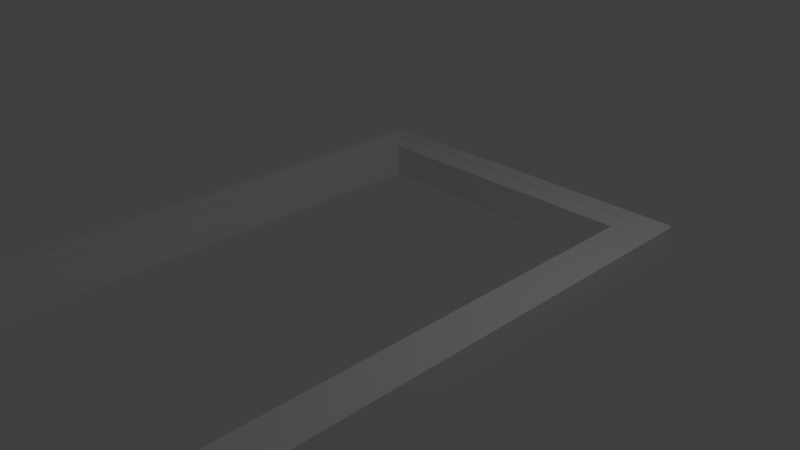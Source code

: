 # Source: door.blend  (saved by Blender 2.73.0; exported with 4.5.12 LTS)
import bpy
from mathutils import Matrix  # noqa: F401  (used for matrix-valued properties, if any)

bpy.ops.wm.read_factory_settings(use_empty=True)
scene = bpy.context.scene
scene.name = 'Scene'

# ---- collections
col_collection_1 = bpy.data.collections.new('Collection 1'); scene.collection.children.link(col_collection_1)

# ---- materials (node trees are filled in below, after node groups)
mat_material = bpy.data.materials.new('Material')
mat_material.alpha_threshold = 0.0
mat_material.use_transparent_shadow = False
mat_material.roughness = 0.5
mat_material.line_color = (0.0, 0.0, 0.0, 1.0)

# ---- material node trees

# ---- world
world_world = bpy.data.worlds.new('World'); scene.world = world_world
world_world.color = (0.05088, 0.05088, 0.05088)
world_world.use_sun_shadow = False
world_world.sun_shadow_jitter_overblur = 0.0
world_world.cycles.sampling_method = 'MANUAL'
world_world.cycles.sample_map_resolution = 256

# ---- cameras
cam_camera = bpy.data.cameras.new('Camera')
cam_camera.clip_end = 100.0
cam_camera.lens = 35.0
cam_camera.sensor_width = 32.0
cam_camera.sensor_height = 18.0
cam_camera.ortho_scale = 7.314
cam_camera.dof.focus_distance = 0.0
cam_camera.dof.aperture_fstop = 128.0

# ---- lights
light_lamp = bpy.data.lights.new('Lamp', 'POINT')
light_lamp.transmission_factor = 0.0
light_lamp.cutoff_distance = 30.0
light_lamp.energy = 100.0
light_lamp.shadow_buffer_clip_start = 1.001
light_lamp.shadow_soft_size = 0.1
light_lamp.shadow_maximum_resolution = 0.006
light_lamp.use_absolute_resolution = True
light_lamp.cycles.use_multiple_importance_sampling = False

# ---- meshes
me_cube = bpy.data.meshes.new('Cube')
me_cube.from_pydata([(-1.76, 1.038, -0.3766), (24.71, 1.033, -0.3766), (24.7, 0.9829, -0.3766), (-1.764, 0.9878, -0.3766), (-1.76, 1.038, 1.069), (24.71, 1.033, 1.069), (24.7, 0.9829, 1.069), (-1.764, 0.9878, 1.069), (23.96, 0.9981, -0.9219), (23.96, -1.002, -0.9219), (21.96, -1.002, -0.9219), (21.96, 0.9981, -0.9219), (23.96, 0.9981, 1.078), (23.96, -1.002, 1.078), (21.96, -1.002, 1.078), (21.96, 0.9981, 1.078), (24.9, 1.017, -0.3265), (24.9, -0.9831, -0.3265), (23.81, -0.9831, -0.3265), (23.81, 1.017, -0.3265), (24.9, 1.017, 1.119), (24.9, -0.9831, 1.119), (23.81, -0.9831, 1.119), (23.81, 1.017, 1.119), (-0.6283, 0.9968, -0.3478), (-0.6283, -1.003, -0.3478), (-1.722, -1.003, -0.3478), (-1.722, 0.9968, -0.3478), (-0.6283, 0.9968, 1.097), (-0.6283, -1.003, 1.097), (-1.722, -1.003, 1.097), (-1.722, 0.9968, 1.097), (21.89, 0.9066, -0.988), (0.8036, 0.9078, -0.988), (0.806, 0.9991, -0.988), (21.89, 0.9979, -0.988), (21.89, 0.9066, 1.012), (0.8036, 0.9078, 1.012), (0.806, 0.9991, 1.012), (21.89, 0.9979, 1.012), (1.0, 1.0, -1.0), (1.0, -1.0, -1.0), (-1.0, -1.0, -1.0), (-1.0, 1.0, -1.0), (1.0, 1.0, 1.0), (1.0, -1.0, 1.0), (-1.0, -1.0, 1.0), (-1.0, 1.0, 1.0)], [], [(0, 1, 2, 3), (4, 7, 6, 5), (0, 4, 5, 1), (1, 5, 6, 2), (2, 6, 7, 3), (4, 0, 3, 7), (8, 9, 10, 11), (12, 15, 14, 13), (8, 12, 13, 9), (9, 13, 14, 10), (10, 14, 15, 11), (12, 8, 11, 15), (16, 17, 18, 19), (20, 23, 22, 21), (16, 20, 21, 17), (17, 21, 22, 18), (18, 22, 23, 19), (20, 16, 19, 23), (24, 25, 26, 27), (28, 31, 30, 29), (24, 28, 29, 25), (25, 29, 30, 26), (26, 30, 31, 27), (28, 24, 27, 31), (32, 33, 34, 35), (36, 39, 38, 37), (32, 36, 37, 33), (33, 37, 38, 34), (34, 38, 39, 35), (36, 32, 35, 39), (40, 41, 42, 43), (44, 47, 46, 45), (40, 44, 45, 41), (41, 45, 46, 42), (42, 46, 47, 43), (44, 40, 43, 47)])
_uv = me_cube.uv_layers.new(name='UVMap')
_uv.uv.foreach_set('vector', [0.9926, 0.9998, 0.9926, 0.0, 0.9963, 0.0001671, 0.9963, 1.0, 1.0, 0.9998, 0.9963, 1.0, 0.9963, 0.0001675, 1.0, 0.0, 0.4025, 0.0, 0.5093, 2.207e-07, 0.5093, 0.9998, 0.4025, 0.9998, 0.9154, 0.4324, 0.9154, 0.3778, 0.9191, 0.3778, 0.9191, 0.4324, 0.4025, 0.9998, 0.2957, 0.9998, 0.2957, 1.801e-07, 0.4025, 0.0, 0.9154, 0.3778, 0.9154, 0.4324, 0.9117, 0.4324, 0.9117, 0.3778, 0.6571, 0.3022, 0.6571, 0.3778, 0.5093, 0.3778, 0.5093, 0.3022, 0.8049, 0.1511, 0.8049, 0.2267, 0.6571, 0.2267, 0.6571, 0.1511, 0.6571, 0.3778, 0.6571, 0.3022, 0.8049, 0.3022, 0.8049, 0.3778, 0.6571, 0.07555, 0.5093, 0.07555, 0.5093, 7.205e-08, 0.6571, 0.0, 0.8049, 0.3778, 0.8049, 0.4533, 0.6571, 0.4533, 0.6571, 0.3778, 0.6571, 0.0, 0.8049, 0.0, 0.8049, 0.07555, 0.6571, 0.07555, 0.9667, 0.07555, 0.9667, 0.1511, 0.8858, 0.1511, 0.8858, 0.07555, 0.8858, 0.1511, 0.9667, 0.1511, 0.9667, 0.2267, 0.8858, 0.2267, 0.9117, 0.4533, 0.8049, 0.4533, 0.8049, 0.3777, 0.9117, 0.3777, 0.9118, 0.05459, 0.9118, 9.007e-09, 0.9926, 0.0, 0.9926, 0.05459, 0.9117, 0.3022, 0.8049, 0.3022, 0.8049, 0.2267, 0.9117, 0.2267, 0.8049, 0.5079, 0.8049, 0.4533, 0.8858, 0.4533, 0.8858, 0.5079, 0.8858, 0.07555, 0.8858, 0.1511, 0.8049, 0.1511, 0.8049, 0.07555, 0.8858, 0.2267, 0.8049, 0.2267, 0.8049, 0.1511, 0.8858, 0.1511, 0.9117, 0.3777, 0.8049, 0.3777, 0.8049, 0.3022, 0.9117, 0.3022, 0.8858, 0.5079, 0.8858, 0.4533, 0.9666, 0.4533, 0.9666, 0.5079, 0.8049, 4.503e-09, 0.9118, 0.0, 0.9118, 0.07554, 0.8049, 0.07554, 0.5901, 0.4533, 0.5901, 0.5079, 0.5093, 0.5079, 0.5093, 0.4533, 0.9734, 0.07564, 0.9734, 0.8723, 0.9667, 0.8722, 0.9667, 0.07555, 0.9734, 0.07564, 0.9802, 0.07555, 0.9802, 0.8722, 0.9734, 0.8723, 0.1478, 0.7967, 1.145e-07, 0.7967, 0.0, 0.0, 0.1478, 2.477e-07, 0.9185, 0.2267, 0.9185, 0.3022, 0.9117, 0.3022, 0.9117, 0.2267, 0.2957, 0.7967, 0.1478, 0.7967, 0.1478, 2.162e-07, 0.2957, 0.0, 0.9117, 0.3778, 0.9117, 0.3022, 0.9185, 0.3022, 0.9185, 0.3778, 0.6571, 0.07555, 0.8049, 0.07555, 0.8049, 0.1511, 0.6571, 0.1511, 0.6571, 0.2267, 0.6571, 0.3022, 0.5093, 0.3022, 0.5093, 0.2267, 0.5093, 0.4533, 0.5093, 0.3778, 0.6571, 0.3778, 0.6571, 0.4533, 0.5093, 0.1511, 0.5093, 0.07555, 0.6571, 0.07555, 0.6571, 0.1511, 0.6571, 0.3022, 0.6571, 0.2267, 0.8049, 0.2267, 0.8049, 0.3022, 0.5093, 0.1511, 0.6571, 0.1511, 0.6571, 0.2267, 0.5093, 0.2267])
me_cube.materials.append(mat_material)
me_cube.use_remesh_preserve_volume = False
me_cube.use_remesh_preserve_attributes = False
me_cube.use_mirror_vertex_groups = False
me_cube.update()

# ---- objects
ob_cube = bpy.data.objects.new('Cube', me_cube)
ob_lamp = bpy.data.objects.new('Lamp', light_lamp)
ob_camera = bpy.data.objects.new('Camera', cam_camera)

# ---- transforms, parenting, visibility, modifiers, constraints
ob_cube.location = (-2.335, -1.409, -0.01845)
ob_cube.scale = (0.1941, 4.252, 0.2362)
ob_cube.lock_rotations_4d = False
ob_cube.empty_display_type = 'ARROWS'
ob_cube.lineart.crease_threshold = 0.0
ob_lamp.location = (4.076, 1.005, 5.904)
ob_lamp.rotation_euler = (0.6503, 0.05522, 1.866)
ob_lamp.lock_rotations_4d = False
ob_lamp.empty_display_type = 'ARROWS'
ob_lamp.color = (0.0, 0.0, 0.0, 0.0)
ob_lamp.lineart.crease_threshold = 0.0
ob_camera.location = (7.481, -6.508, 5.344)
ob_camera.rotation_euler = (1.109, 0.01082, 0.8149)
ob_camera.lock_rotations_4d = False
ob_camera.empty_display_type = 'ARROWS'
ob_camera.color = (0.0, 0.0, 0.0, 0.0)
ob_camera.display_type = 'WIRE'
ob_camera.lineart.crease_threshold = 0.0

# ---- collection membership
col_collection_1.objects.link(ob_cube)
col_collection_1.objects.link(ob_lamp)
col_collection_1.objects.link(ob_camera)

# ---- scene / render settings (as saved in the file)
scene.camera = ob_camera
scene.frame_start = 1; scene.frame_end = 250; scene.frame_set(1)
scene.render.engine = 'BLENDER_EEVEE_NEXT'
scene.render.resolution_percentage = 50
scene.render.dither_intensity = 0.0
scene.cycles.use_denoising = False
scene.cycles.samples = 10
scene.cycles.sampling_pattern = 'TABULATED_SOBOL'
scene.cycles.light_sampling_threshold = 0.0
scene.cycles.use_adaptive_sampling = False
scene.cycles.use_light_tree = False
scene.cycles.blur_glossy = 0.0
scene.cycles.pixel_filter_type = 'GAUSSIAN'
scene.cycles.sample_clamp_indirect = 0.0
scene.view_settings.view_transform = 'Standard'
bpy.context.view_layer.update()
